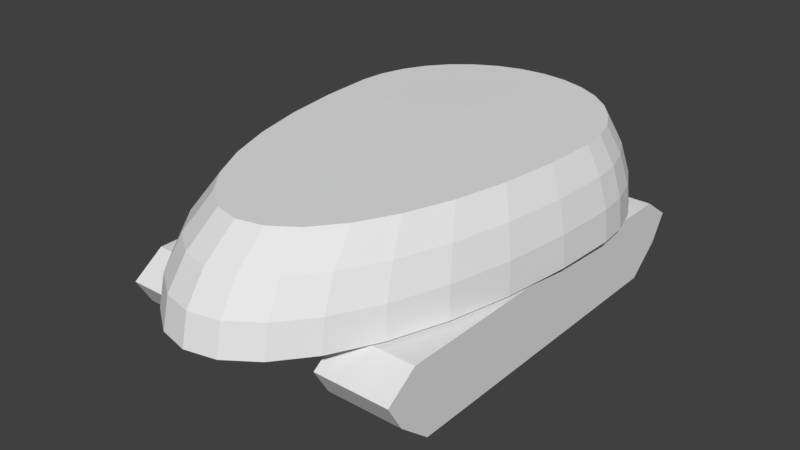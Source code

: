 # Source: TankBody.blend  (saved by Blender 2.77.0; exported with 4.5.12 LTS)
import bpy
from mathutils import Matrix  # noqa: F401  (used for matrix-valued properties, if any)

bpy.ops.wm.read_factory_settings(use_empty=True)
scene = bpy.context.scene
scene.name = 'Scene'

# ---- collections
col_collection_1 = bpy.data.collections.new('Collection 1'); scene.collection.children.link(col_collection_1)

# ---- materials (node trees are filled in below, after node groups)
mat_tankbody = bpy.data.materials.new('TankBody')
mat_tankbody.alpha_threshold = 0.0
mat_tankbody.use_transparent_shadow = False
mat_tankbody.roughness = 0.5

# ---- material node trees

# ---- world
world_world = bpy.data.worlds.new('World'); scene.world = world_world
world_world.color = (0.05088, 0.05088, 0.05088)
world_world.use_sun_shadow = False
world_world.sun_shadow_jitter_overblur = 0.0
world_world.cycles.sampling_method = 'MANUAL'

# ---- meshes
me_sphere = bpy.data.meshes.new('Sphere')
me_sphere.from_pydata([(2.48e-08, 0.4, 0.5575), (3.341e-07, 1.231, 0.5556), (2.745e-07, 1.324, 0.3827), (3.937e-07, 1.381, 0.1951), (3.788e-07, 1.4, 7.55e-08), (3.131e-07, 1.381, -0.01427), (2.476e-07, 1.324, -0.07177), (2.893e-07, 1.231, -0.1248), (2.833e-07, 1.107, -0.1712), (2.923e-07, 0.9556, -0.2093), (2.774e-07, 0.7827, -0.2376), (2.789e-07, 0.5951, -0.2551), (0.1622, 1.215, 0.5556), (0.1802, 1.306, 0.3827), (0.1913, 1.362, 0.1951), (0.1951, 1.381, 7.55e-08), (0.07654, 1.362, -0.01427), (0.0721, 1.306, -0.07177), (0.06488, 1.215, -0.1248), (0.05518, 1.094, -0.1712), (0.04335, 0.9449, -0.2093), (0.02986, 0.7753, -0.2376), (0.01522, 0.5913, -0.2551), (0.3182, 1.168, 0.5556), (0.3536, 1.254, 0.3827), (0.3753, 1.306, 0.1951), (0.3827, 1.324, 7.55e-08), (0.1501, 1.306, -0.01427), (0.1414, 1.254, -0.07177), (0.1273, 1.168, -0.1248), (0.1082, 1.053, -0.1712), (0.08504, 0.9133, -0.2093), (0.05858, 0.7536, -0.2376), (0.02986, 0.5802, -0.2551), (0.4619, 1.091, 0.5556), (0.5133, 1.168, 0.3827), (0.5449, 1.215, 0.1951), (0.5556, 1.231, 7.55e-08), (0.218, 1.215, -0.01427), (0.2053, 1.168, -0.07177), (0.1848, 1.091, -0.1248), (0.1571, 0.9879, -0.1712), (0.1235, 0.8619, -0.2093), (0.08504, 0.7182, -0.2376), (0.04335, 0.5622, -0.2551), (0.5879, 0.9879, 0.5556), (0.6533, 1.053, 0.3827), (0.6935, 1.094, 0.1951), (0.7071, 1.107, 7.55e-08), (0.2774, 1.094, -0.01427), (0.2613, 1.053, -0.07177), (0.2352, 0.9879, -0.1248), (0.2, 0.9, -0.1712), (0.1571, 0.7928, -0.2093), (0.1082, 0.6706, -0.2376), (0.05518, 0.5379, -0.2551), (0.6913, 0.8619, 0.5556), (0.7682, 0.9133, 0.3827), (0.8155, 0.9449, 0.1951), (0.8315, 0.9556, 7.55e-08), (0.3262, 0.9449, -0.01427), (0.3073, 0.9133, -0.07177), (0.2765, 0.8619, -0.1248), (0.2352, 0.7928, -0.1712), (0.1848, 0.7087, -0.2093), (0.1273, 0.6126, -0.2376), (0.06488, 0.5084, -0.2551), (0.7682, 0.7182, 0.5556), (0.8536, 0.7536, 0.3827), (0.9061, 0.7753, 0.1951), (0.9239, 0.7827, 7.55e-08), (0.3625, 0.7753, -0.01427), (0.3414, 0.7536, -0.07177), (0.3073, 0.7182, -0.1248), (0.2613, 0.6706, -0.1712), (0.2053, 0.6126, -0.2093), (0.1414, 0.5464, -0.2376), (0.0721, 0.4747, -0.2551), (0.8155, 0.5622, 0.5556), (0.9061, 0.5802, 0.3827), (0.9619, 0.5913, 0.1951), (0.9808, 0.5951, 7.55e-08), (0.3848, 0.5913, -0.01427), (0.3625, 0.5802, -0.07177), (0.3262, 0.5622, -0.1248), (0.2774, 0.5379, -0.1712), (0.218, 0.5084, -0.2093), (0.1501, 0.4747, -0.2376), (0.07654, 0.4381, -0.2551), (0.8315, 0.4, 0.5556), (0.9239, 0.4, 0.3827), (0.9808, 0.4, 0.1951), (1.0, 0.4, 7.55e-08), (0.3923, 0.4, -0.01427), (0.3696, 0.4, -0.07177), (0.3326, 0.4, -0.1248), (0.2828, 0.4, -0.1712), (0.2222, 0.4, -0.2093), (0.1531, 0.4, -0.2376), (0.07804, 0.4, -0.2551), (0.8155, 0.05814, 0.5556), (0.9061, 0.01667, 0.3827), (0.9619, -0.008863, 0.1951), (0.9808, -0.01748, 7.451e-08), (0.3848, -0.008863, -0.01427), (0.3625, 0.01667, -0.07177), (0.3262, 0.05814, -0.1248), (0.2774, 0.1139, -0.1712), (0.218, 0.1819, -0.2093), (0.1501, 0.2595, -0.2376), (0.07654, 0.3437, -0.2551), (0.7682, -0.3006, 0.5556), (0.8536, -0.3819, 0.3827), (0.9061, -0.432, 0.1951), (0.9239, -0.4489, 7.451e-08), (0.3625, -0.432, -0.01427), (0.3414, -0.3819, -0.07177), (0.3073, -0.3006, -0.1248), (0.2613, -0.1912, -0.1712), (0.2053, -0.05777, -0.2093), (0.1414, 0.0944, -0.2376), (0.0721, 0.2595, -0.2551), (0.6913, -0.6312, 0.5556), (0.7682, -0.7493, 0.3827), (0.8155, -0.822, 0.1951), (0.8315, -0.8466, 7.451e-08), (0.3262, -0.822, -0.01427), (0.3073, -0.7493, -0.07177), (0.2765, -0.6312, -0.1248), (0.2352, -0.4723, -0.1712), (0.1848, -0.2787, -0.2093), (0.1273, -0.05777, -0.2376), (0.06488, 0.1819, -0.2551), (0.5879, -0.921, 0.5556), (0.6533, -1.071, 0.3827), (0.6935, -1.164, 0.1951), (0.7071, -1.195, 7.451e-08), (0.2774, -1.164, -0.01427), (0.2613, -1.071, -0.07177), (0.2352, -0.921, -0.1248), (0.2, -0.7188, -0.1712), (0.1571, -0.4723, -0.2093), (0.1082, -0.1912, -0.2376), (0.05518, 0.1139, -0.2551), (0.4619, -1.159, 0.5556), (0.5133, -1.336, 0.3827), (0.5449, -1.444, 0.1951), (0.5556, -1.481, 7.451e-08), (0.218, -1.444, -0.01427), (0.2053, -1.336, -0.07177), (0.1848, -1.159, -0.1248), (0.1571, -0.921, -0.1712), (0.1235, -0.6312, -0.2093), (0.08504, -0.3006, -0.2376), (0.04335, 0.05814, -0.2551), (2.86e-07, 0.4, -0.261), (0.3182, -1.336, 0.5556), (0.3536, -1.532, 0.3827), (0.3753, -1.653, 0.1951), (0.3827, -1.694, 7.451e-08), (0.1501, -1.653, -0.01427), (0.1414, -1.532, -0.07177), (0.1273, -1.336, -0.1248), (0.1082, -1.071, -0.1712), (0.08504, -0.7493, -0.2093), (0.05858, -0.3819, -0.2376), (0.02986, 0.01667, -0.2551), (0.1622, -1.444, 0.5556), (0.1802, -1.653, 0.3827), (0.1913, -1.781, 0.1951), (0.1951, -1.825, 7.451e-08), (0.07654, -1.781, -0.01427), (0.0721, -1.653, -0.07177), (0.06488, -1.444, -0.1248), (0.05518, -1.164, -0.1712), (0.04335, -0.822, -0.2093), (0.02986, -0.432, -0.2376), (0.01522, -0.008862, -0.2551), (1.404e-07, -1.481, 0.5556), (3.192e-07, -1.694, 0.3827), (9.567e-08, -1.825, 0.1951), (1.404e-07, -1.869, 7.451e-08), (1.939e-07, -1.825, -0.01427), (2.833e-07, -1.694, -0.07177), (2.118e-07, -1.481, -0.1248), (2.297e-07, -1.195, -0.1712), (2.595e-07, -0.8466, -0.2093), (2.565e-07, -0.4489, -0.2376), (2.818e-07, -0.01748, -0.2551), (0.9315, 1.04, -0.01978), (0.9315, 0.94, -0.4998), (0.9315, -1.24, -0.01978), (0.9315, -1.14, -0.4998), (0.4515, 1.04, -0.01978), (0.4515, 0.94, -0.4998), (0.4515, -1.24, -0.01978), (0.4515, -1.14, -0.4998), (0.9315, 1.24, -0.1598), (0.4515, 1.24, -0.1598), (0.9315, -1.44, -0.1598), (0.4515, -1.44, -0.1598), (0.9315, -1.34, -0.3298), (0.4515, -1.34, -0.3298), (0.9315, 1.14, -0.3298), (0.4515, 1.14, -0.3298)], [], [(8, 7, 18, 19), (1, 0, 12), (9, 8, 19, 20), (2, 1, 12, 13), (10, 9, 20, 21), (3, 2, 13, 14), (11, 10, 21, 22), (4, 3, 14, 15), (155, 11, 22), (5, 4, 15, 16), (6, 5, 16, 17), (7, 6, 17, 18), (155, 22, 33), (16, 15, 26, 27), (17, 16, 27, 28), (18, 17, 28, 29), (19, 18, 29, 30), (12, 0, 23), (20, 19, 30, 31), (13, 12, 23, 24), (21, 20, 31, 32), (14, 13, 24, 25), (22, 21, 32, 33), (15, 14, 25, 26), (31, 30, 41, 42), (24, 23, 34, 35), (32, 31, 42, 43), (25, 24, 35, 36), (33, 32, 43, 44), (26, 25, 36, 37), (155, 33, 44), (27, 26, 37, 38), (28, 27, 38, 39), (29, 28, 39, 40), (30, 29, 40, 41), (23, 0, 34), (39, 38, 49, 50), (40, 39, 50, 51), (41, 40, 51, 52), (34, 0, 45), (42, 41, 52, 53), (35, 34, 45, 46), (43, 42, 53, 54), (36, 35, 46, 47), (44, 43, 54, 55), (37, 36, 47, 48), (155, 44, 55), (38, 37, 48, 49), (46, 45, 56, 57), (54, 53, 64, 65), (47, 46, 57, 58), (55, 54, 65, 66), (48, 47, 58, 59), (155, 55, 66), (49, 48, 59, 60), (50, 49, 60, 61), (51, 50, 61, 62), (52, 51, 62, 63), (45, 0, 56), (53, 52, 63, 64), (61, 60, 71, 72), (62, 61, 72, 73), (63, 62, 73, 74), (56, 0, 67), (64, 63, 74, 75), (57, 56, 67, 68), (65, 64, 75, 76), (58, 57, 68, 69), (66, 65, 76, 77), (59, 58, 69, 70), (155, 66, 77), (60, 59, 70, 71), (76, 75, 86, 87), (69, 68, 79, 80), (77, 76, 87, 88), (70, 69, 80, 81), (155, 77, 88), (71, 70, 81, 82), (72, 71, 82, 83), (73, 72, 83, 84), (74, 73, 84, 85), (67, 0, 78), (75, 74, 85, 86), (68, 67, 78, 79), (84, 83, 94, 95), (85, 84, 95, 96), (78, 0, 89), (86, 85, 96, 97), (79, 78, 89, 90), (87, 86, 97, 98), (80, 79, 90, 91), (88, 87, 98, 99), (81, 80, 91, 92), (155, 88, 99), (82, 81, 92, 93), (83, 82, 93, 94), (91, 90, 101, 102), (99, 98, 109, 110), (92, 91, 102, 103), (155, 99, 110), (93, 92, 103, 104), (94, 93, 104, 105), (95, 94, 105, 106), (96, 95, 106, 107), (89, 0, 100), (97, 96, 107, 108), (90, 89, 100, 101), (98, 97, 108, 109), (106, 105, 116, 117), (107, 106, 117, 118), (100, 0, 111), (108, 107, 118, 119), (101, 100, 111, 112), (109, 108, 119, 120), (102, 101, 112, 113), (110, 109, 120, 121), (103, 102, 113, 114), (155, 110, 121), (104, 103, 114, 115), (105, 104, 115, 116), (121, 120, 131, 132), (114, 113, 124, 125), (155, 121, 132), (115, 114, 125, 126), (116, 115, 126, 127), (117, 116, 127, 128), (118, 117, 128, 129), (111, 0, 122), (119, 118, 129, 130), (112, 111, 122, 123), (120, 119, 130, 131), (113, 112, 123, 124), (129, 128, 139, 140), (122, 0, 133), (130, 129, 140, 141), (123, 122, 133, 134), (131, 130, 141, 142), (124, 123, 134, 135), (132, 131, 142, 143), (125, 124, 135, 136), (155, 132, 143), (126, 125, 136, 137), (127, 126, 137, 138), (128, 127, 138, 139), (155, 143, 154), (137, 136, 147, 148), (138, 137, 148, 149), (139, 138, 149, 150), (140, 139, 150, 151), (133, 0, 144), (141, 140, 151, 152), (134, 133, 144, 145), (142, 141, 152, 153), (135, 134, 145, 146), (143, 142, 153, 154), (136, 135, 146, 147), (144, 0, 156), (152, 151, 163, 164), (145, 144, 156, 157), (153, 152, 164, 165), (146, 145, 157, 158), (154, 153, 165, 166), (147, 146, 158, 159), (155, 154, 166), (148, 147, 159, 160), (149, 148, 160, 161), (150, 149, 161, 162), (151, 150, 162, 163), (160, 159, 170, 171), (161, 160, 171, 172), (162, 161, 172, 173), (163, 162, 173, 174), (156, 0, 167), (164, 163, 174, 175), (157, 156, 167, 168), (165, 164, 175, 176), (158, 157, 168, 169), (166, 165, 176, 177), (159, 158, 169, 170), (155, 166, 177), (175, 174, 185, 186), (168, 167, 178, 179), (176, 175, 186, 187), (169, 168, 179, 180), (177, 176, 187, 188), (170, 169, 180, 181), (155, 177, 188), (171, 170, 181, 182), (172, 171, 182, 183), (173, 172, 183, 184), (174, 173, 184, 185), (167, 0, 178), (196, 194, 190, 192), (201, 202, 196, 192), (189, 191, 199, 201, 192, 190, 203, 197), (204, 203, 190, 194), (195, 193, 198, 204, 194, 196, 202, 200), (191, 189, 193, 195), (193, 189, 197, 198), (191, 195, 200, 199), (199, 200, 202, 201), (198, 197, 203, 204)])
_uv = me_sphere.uv_layers.new(name='UVMap')
_uv.uv.foreach_set('vector', [0.225, 0.8319, 0.2233, 0.8669, 0.2092, 0.8625, 0.213, 0.8282, 0.4062, 0.003879, 0.4062, 0.1793, 0.3714, 0.0, 0.2264, 0.7894, 0.225, 0.8319, 0.213, 0.8282, 0.217, 0.7864, 0.4988, 0.7533, 0.5406, 0.7639, 0.5365, 0.8084, 0.4942, 0.8027, 0.2274, 0.7409, 0.2264, 0.7894, 0.217, 0.7864, 0.2209, 0.7388, 0.4559, 0.7455, 0.4988, 0.7533, 0.4942, 0.8027, 0.451, 0.798, 0.2278, 0.6883, 0.2274, 0.7409, 0.2209, 0.7388, 0.2245, 0.6873, 0.4136, 0.7408, 0.4559, 0.7455, 0.451, 0.798, 0.4087, 0.7943, 0.2278, 0.6337, 0.2278, 0.6883, 0.2245, 0.6873, 0.2189, 0.9091, 0.2184, 0.9146, 0.176, 0.9094, 0.2023, 0.9039, 0.2212, 0.893, 0.2189, 0.9091, 0.2023, 0.9039, 0.2055, 0.8881, 0.2233, 0.8669, 0.2212, 0.893, 0.2055, 0.8881, 0.2092, 0.8625, 0.2278, 0.6337, 0.2245, 0.6873, 0.2213, 0.6842, 0.2023, 0.9039, 0.176, 0.9094, 0.1352, 0.8936, 0.1862, 0.8884, 0.2055, 0.8881, 0.2023, 0.9039, 0.1862, 0.8884, 0.1904, 0.8734, 0.2092, 0.8625, 0.2055, 0.8881, 0.1904, 0.8734, 0.1956, 0.8493, 0.213, 0.8282, 0.2092, 0.8625, 0.1956, 0.8493, 0.2015, 0.817, 0.3714, 0.0, 0.4062, 0.1793, 0.338, 0.003023, 0.217, 0.7864, 0.213, 0.8282, 0.2015, 0.817, 0.2079, 0.7776, 0.4942, 0.8027, 0.5365, 0.8084, 0.5344, 0.8539, 0.4919, 0.8533, 0.2209, 0.7388, 0.217, 0.7864, 0.2079, 0.7776, 0.2146, 0.7328, 0.451, 0.798, 0.4942, 0.8027, 0.4919, 0.8533, 0.4486, 0.8517, 0.2245, 0.6873, 0.2209, 0.7388, 0.2146, 0.7328, 0.2213, 0.6842, 0.4087, 0.7943, 0.451, 0.798, 0.4486, 0.8517, 0.4062, 0.8491, 0.2079, 0.7776, 0.2015, 0.817, 0.1908, 0.7987, 0.1995, 0.7633, 0.4919, 0.8533, 0.5344, 0.8539, 0.5344, 0.8987, 0.4919, 0.9031, 0.2146, 0.7328, 0.2079, 0.7776, 0.1995, 0.7633, 0.2088, 0.7229, 0.4486, 0.8517, 0.4919, 0.8533, 0.4919, 0.9031, 0.4486, 0.9046, 0.2213, 0.6842, 0.2146, 0.7328, 0.2088, 0.7229, 0.2184, 0.6792, 0.4062, 0.8491, 0.4486, 0.8517, 0.4486, 0.9046, 0.4062, 0.903, 0.2278, 0.6337, 0.2213, 0.6842, 0.2184, 0.6792, 0.1862, 0.8884, 0.1352, 0.8936, 0.09753, 0.8679, 0.1714, 0.8631, 0.1904, 0.8734, 0.1862, 0.8884, 0.1714, 0.8631, 0.1764, 0.8496, 0.1956, 0.8493, 0.1904, 0.8734, 0.1764, 0.8496, 0.183, 0.8279, 0.2015, 0.817, 0.1956, 0.8493, 0.183, 0.8279, 0.1908, 0.7987, 0.338, 0.003023, 0.4062, 0.1793, 0.3071, 0.01283, 0.9876, 0.01322, 1.0, 0.0, 0.9989, 0.0342, 0.9866, 0.04544, 0.183, 0.8279, 0.1764, 0.8496, 0.1641, 0.8175, 0.1719, 0.799, 0.1908, 0.7987, 0.183, 0.8279, 0.1719, 0.799, 0.1813, 0.7741, 0.3071, 0.01283, 0.4062, 0.1793, 0.2801, 0.02905, 0.1995, 0.7633, 0.1908, 0.7987, 0.1813, 0.7741, 0.1921, 0.744, 0.4919, 0.9031, 0.5344, 0.8987, 0.5365, 0.9411, 0.4942, 0.9502, 0.2088, 0.7229, 0.1995, 0.7633, 0.1921, 0.744, 0.2037, 0.7096, 0.4486, 0.9046, 0.4919, 0.9031, 0.4942, 0.9502, 0.451, 0.9545, 0.2184, 0.6792, 0.2088, 0.7229, 0.2037, 0.7096, 0.2158, 0.6724, 0.4062, 0.903, 0.4486, 0.9046, 0.451, 0.9545, 0.4087, 0.9539, 0.2278, 0.6337, 0.2184, 0.6792, 0.2158, 0.6724, 0.1714, 0.8631, 0.09753, 0.8679, 0.06447, 0.8332, 0.1583, 0.829, 0.4942, 0.9502, 0.5365, 0.9411, 0.5406, 0.9794, 0.4988, 0.9927, 0.2037, 0.7096, 0.1921, 0.744, 0.186, 0.7204, 0.1995, 0.6934, 0.451, 0.9545, 0.4942, 0.9502, 0.4988, 0.9927, 0.4559, 0.9997, 0.2158, 0.6724, 0.2037, 0.7096, 0.1995, 0.6934, 0.2136, 0.6641, 0.4087, 0.9539, 0.451, 0.9545, 0.4559, 0.9997, 0.4136, 1.0, 0.2278, 0.6337, 0.2158, 0.6724, 0.2136, 0.6641, 0.1583, 0.829, 0.06447, 0.8332, 0.03728, 0.7909, 0.1476, 0.7875, 0.9866, 0.04544, 0.9989, 0.0342, 0.998, 0.07585, 0.9857, 0.08467, 0.1719, 0.799, 0.1641, 0.8175, 0.154, 0.7784, 0.1628, 0.7637, 0.1813, 0.7741, 0.1719, 0.799, 0.1628, 0.7637, 0.1736, 0.7442, 0.2801, 0.02905, 0.4062, 0.1793, 0.2579, 0.05105, 0.1921, 0.744, 0.1813, 0.7741, 0.1736, 0.7442, 0.186, 0.7204, 0.9857, 0.08467, 0.998, 0.07585, 0.9974, 0.1233, 0.9851, 0.1294, 0.1628, 0.7637, 0.154, 0.7784, 0.1464, 0.7337, 0.1559, 0.7236, 0.1736, 0.7442, 0.1628, 0.7637, 0.1559, 0.7236, 0.1678, 0.71, 0.2579, 0.05105, 0.4062, 0.1793, 0.2414, 0.078, 0.186, 0.7204, 0.1736, 0.7442, 0.1678, 0.71, 0.1814, 0.6936, 0.4953, 0.01231, 0.5347, 0.02684, 0.5331, 0.06714, 0.4936, 0.0571, 0.1995, 0.6934, 0.186, 0.7204, 0.1814, 0.6936, 0.1964, 0.6749, 0.4531, 0.003247, 0.4953, 0.01231, 0.4936, 0.0571, 0.4513, 0.0508, 0.2136, 0.6641, 0.1995, 0.6934, 0.1964, 0.6749, 0.212, 0.6547, 0.4099, 0.0, 0.4531, 0.003247, 0.4513, 0.0508, 0.408, 0.04848, 0.2278, 0.6337, 0.2136, 0.6641, 0.212, 0.6547, 0.1476, 0.7875, 0.03728, 0.7909, 0.017, 0.7426, 0.1395, 0.74, 0.1964, 0.6749, 0.1814, 0.6936, 0.1785, 0.6644, 0.1944, 0.6548, 0.4513, 0.0508, 0.4936, 0.0571, 0.4924, 0.1057, 0.4501, 0.1023, 0.212, 0.6547, 0.1964, 0.6749, 0.1944, 0.6548, 0.211, 0.6444, 0.408, 0.04848, 0.4513, 0.0508, 0.4501, 0.1023, 0.4068, 0.101, 0.2278, 0.6337, 0.212, 0.6547, 0.211, 0.6444, 0.1395, 0.74, 0.017, 0.7426, 0.004414, 0.6902, 0.1344, 0.6886, 0.9851, 0.1294, 0.9974, 0.1233, 0.997, 0.1749, 0.9847, 0.1779, 0.9741, 0.1393, 0.9851, 0.1294, 0.9847, 0.1779, 0.9737, 0.1829, 0.1678, 0.71, 0.1559, 0.7236, 0.1516, 0.6799, 0.1641, 0.6729, 0.2414, 0.078, 0.4062, 0.1793, 0.2313, 0.1088, 0.1814, 0.6936, 0.1678, 0.71, 0.1641, 0.6729, 0.1785, 0.6644, 0.4936, 0.0571, 0.5331, 0.06714, 0.5321, 0.1108, 0.4924, 0.1057, 0.9737, 0.1829, 0.9847, 0.1779, 0.9846, 0.2284, 0.9736, 0.2283, 0.1641, 0.6729, 0.1516, 0.6799, 0.15, 0.6345, 0.1627, 0.6343, 0.2313, 0.1088, 0.4062, 0.1793, 0.2278, 0.1424, 0.1785, 0.6644, 0.1641, 0.6729, 0.1627, 0.6343, 0.1775, 0.6341, 0.4924, 0.1057, 0.5321, 0.1108, 0.5317, 0.1563, 0.4919, 0.1561, 0.1944, 0.6548, 0.1785, 0.6644, 0.1775, 0.6341, 0.1936, 0.6339, 0.4501, 0.1023, 0.4924, 0.1057, 0.4919, 0.1561, 0.4496, 0.1559, 0.211, 0.6444, 0.1944, 0.6548, 0.1936, 0.6339, 0.2107, 0.6338, 0.4068, 0.101, 0.4501, 0.1023, 0.4496, 0.1559, 0.4063, 0.1556, 0.2278, 0.6337, 0.211, 0.6444, 0.2107, 0.6338, 0.1344, 0.6886, 0.004414, 0.6902, 0.0, 0.6356, 0.1325, 0.635, 0.9847, 0.1779, 0.997, 0.1749, 0.9968, 0.2284, 0.9846, 0.2284, 0.4496, 0.1559, 0.4919, 0.1561, 0.4918, 0.2634, 0.4495, 0.2703, 0.2107, 0.6338, 0.1936, 0.6339, 0.1941, 0.5946, 0.2109, 0.618, 0.4063, 0.1556, 0.4496, 0.1559, 0.4495, 0.2703, 0.4062, 0.2724, 0.2278, 0.6337, 0.2107, 0.6338, 0.2109, 0.618, 0.1325, 0.635, 0.0, 0.6356, 0.003655, 0.5188, 0.1337, 0.5206, 0.9846, 0.2284, 0.9968, 0.2284, 0.997, 0.3428, 0.9847, 0.3356, 0.9736, 0.2283, 0.9846, 0.2284, 0.9847, 0.3356, 0.9737, 0.324, 0.1627, 0.6343, 0.15, 0.6345, 0.151, 0.5389, 0.1636, 0.5543, 0.2278, 0.1424, 0.4062, 0.1793, 0.2312, 0.2154, 0.1775, 0.6341, 0.1627, 0.6343, 0.1636, 0.5543, 0.1781, 0.5731, 0.4919, 0.1561, 0.5317, 0.1563, 0.5316, 0.2519, 0.4918, 0.2634, 0.1936, 0.6339, 0.1775, 0.6341, 0.1781, 0.5731, 0.1941, 0.5946, 0.9737, 0.324, 0.9847, 0.3356, 0.9851, 0.4471, 0.9741, 0.4243, 0.1636, 0.5543, 0.151, 0.5389, 0.1547, 0.4385, 0.1667, 0.4689, 0.2312, 0.2154, 0.4062, 0.1793, 0.2413, 0.2933, 0.1781, 0.5731, 0.1636, 0.5543, 0.1667, 0.4689, 0.1806, 0.506, 0.4918, 0.2634, 0.5316, 0.2519, 0.5321, 0.3522, 0.4924, 0.3748, 0.1941, 0.5946, 0.1781, 0.5731, 0.1806, 0.506, 0.1958, 0.5484, 0.4495, 0.2703, 0.4918, 0.2634, 0.4924, 0.3748, 0.45, 0.3886, 0.2109, 0.618, 0.1941, 0.5946, 0.1958, 0.5484, 0.2118, 0.5945, 0.4062, 0.2724, 0.4495, 0.2703, 0.45, 0.3886, 0.4067, 0.3931, 0.2278, 0.6337, 0.2109, 0.618, 0.2118, 0.5945, 0.1337, 0.5206, 0.003655, 0.5188, 0.01548, 0.398, 0.138, 0.4022, 0.9847, 0.3356, 0.997, 0.3428, 0.9974, 0.4612, 0.9851, 0.4471, 0.2118, 0.5945, 0.1958, 0.5484, 0.1987, 0.5058, 0.2132, 0.5728, 0.4067, 0.3931, 0.45, 0.3886, 0.4513, 0.4977, 0.408, 0.5043, 0.2278, 0.6337, 0.2118, 0.5945, 0.2132, 0.5728, 0.138, 0.4022, 0.01548, 0.398, 0.03505, 0.2867, 0.1454, 0.2931, 0.9851, 0.4471, 0.9974, 0.4612, 0.998, 0.5703, 0.9857, 0.5499, 0.1547, 0.4385, 0.145, 0.416, 0.1519, 0.3132, 0.1609, 0.346, 0.1667, 0.4689, 0.1547, 0.4385, 0.1609, 0.346, 0.172, 0.3902, 0.2413, 0.2933, 0.4062, 0.1793, 0.2577, 0.3666, 0.1806, 0.506, 0.1667, 0.4689, 0.172, 0.3902, 0.1848, 0.4442, 0.4924, 0.3748, 0.5321, 0.3522, 0.5331, 0.4447, 0.4935, 0.4775, 0.1958, 0.5484, 0.1806, 0.506, 0.1848, 0.4442, 0.1987, 0.5058, 0.45, 0.3886, 0.4924, 0.3748, 0.4935, 0.4775, 0.4513, 0.4977, 0.172, 0.3902, 0.1609, 0.346, 0.1695, 0.2649, 0.1793, 0.3212, 0.2577, 0.3666, 0.4062, 0.1793, 0.2799, 0.4325, 0.1848, 0.4442, 0.172, 0.3902, 0.1793, 0.3212, 0.1905, 0.39, 0.4935, 0.4775, 0.5331, 0.4447, 0.5347, 0.5256, 0.4953, 0.5675, 0.1987, 0.5058, 0.1848, 0.4442, 0.1905, 0.39, 0.2026, 0.4685, 0.4513, 0.4977, 0.4935, 0.4775, 0.4953, 0.5675, 0.4531, 0.5932, 0.2132, 0.5728, 0.1987, 0.5058, 0.2026, 0.4685, 0.2153, 0.5537, 0.408, 0.5043, 0.4513, 0.4977, 0.4531, 0.5932, 0.4099, 0.6017, 0.2278, 0.6337, 0.2132, 0.5728, 0.2153, 0.5537, 0.1454, 0.2931, 0.03505, 0.2867, 0.06162, 0.1891, 0.1555, 0.1974, 0.9857, 0.5499, 0.998, 0.5703, 0.9989, 0.6659, 0.9866, 0.6399, 0.1609, 0.346, 0.1519, 0.3132, 0.1615, 0.223, 0.1695, 0.2649, 0.2278, 0.6337, 0.2153, 0.5537, 0.2178, 0.5381, 0.1555, 0.1974, 0.06162, 0.1891, 0.09417, 0.1089, 0.1681, 0.1189, 0.9866, 0.6399, 0.9989, 0.6659, 1.0, 0.7443, 0.9876, 0.7138, 0.1695, 0.2649, 0.1615, 0.223, 0.1733, 0.1491, 0.1802, 0.1983, 0.1793, 0.3212, 0.1695, 0.2649, 0.1802, 0.1983, 0.1884, 0.2646, 0.2799, 0.4325, 0.4062, 0.1793, 0.3068, 0.4884, 0.1905, 0.39, 0.1793, 0.3212, 0.1884, 0.2646, 0.1976, 0.3455, 0.2566, 0.4921, 0.2799, 0.4325, 0.3068, 0.4884, 0.2865, 0.5542, 0.2026, 0.4685, 0.1905, 0.39, 0.1976, 0.3455, 0.2075, 0.4379, 0.4531, 0.5932, 0.4953, 0.5675, 0.4975, 0.6413, 0.4555, 0.6715, 0.2153, 0.5537, 0.2026, 0.4685, 0.2075, 0.4379, 0.2178, 0.5381, 0.4099, 0.6017, 0.4531, 0.5932, 0.4555, 0.6715, 0.4123, 0.6815, 0.3068, 0.4884, 0.4062, 0.1793, 0.3376, 0.5322, 0.1976, 0.3455, 0.1884, 0.2646, 0.1988, 0.2225, 0.2058, 0.3124, 0.2865, 0.5542, 0.3068, 0.4884, 0.3376, 0.5322, 0.3207, 0.6028, 0.2075, 0.4379, 0.1976, 0.3455, 0.2058, 0.3124, 0.2132, 0.4151, 0.2697, 0.6091, 0.2865, 0.5542, 0.3207, 0.6028, 0.306, 0.6608, 0.2178, 0.5381, 0.2075, 0.4379, 0.2132, 0.4151, 0.2206, 0.5265, 0.4123, 0.6815, 0.4555, 0.6715, 0.4584, 0.7297, 0.4152, 0.7408, 0.2278, 0.6337, 0.2178, 0.5381, 0.2206, 0.5265, 0.1681, 0.1189, 0.09417, 0.1089, 0.1314, 0.0493, 0.1826, 0.06047, 0.1733, 0.1491, 0.1681, 0.1189, 0.1826, 0.06047, 0.187, 0.09406, 0.1802, 0.1983, 0.1733, 0.1491, 0.187, 0.09406, 0.1925, 0.1488, 0.1884, 0.2646, 0.1802, 0.1983, 0.1925, 0.1488, 0.1988, 0.2225, 0.1826, 0.06047, 0.1314, 0.0493, 0.172, 0.01252, 0.1984, 0.0245, 0.187, 0.09406, 0.1826, 0.06047, 0.1984, 0.0245, 0.2019, 0.06017, 0.1925, 0.1488, 0.187, 0.09406, 0.2019, 0.06017, 0.2059, 0.1183, 0.1988, 0.2225, 0.1925, 0.1488, 0.2059, 0.1183, 0.2102, 0.1966, 0.3376, 0.5322, 0.4062, 0.1793, 0.3711, 0.5621, 0.2058, 0.3124, 0.1988, 0.2225, 0.2102, 0.1966, 0.2148, 0.292, 0.3207, 0.6028, 0.3376, 0.5322, 0.3711, 0.5621, 0.3579, 0.6361, 0.2132, 0.4151, 0.2058, 0.3124, 0.2148, 0.292, 0.2194, 0.401, 0.306, 0.6608, 0.3207, 0.6028, 0.3579, 0.6361, 0.3454, 0.6961, 0.2206, 0.5265, 0.2132, 0.4151, 0.2194, 0.401, 0.2238, 0.5194, 0.2939, 0.7038, 0.306, 0.6608, 0.3454, 0.6961, 0.3341, 0.7398, 0.2278, 0.6337, 0.2206, 0.5265, 0.2238, 0.5194, 0.2148, 0.292, 0.2102, 0.1966, 0.2222, 0.1878, 0.2242, 0.2851, 0.3579, 0.6361, 0.3711, 0.5621, 0.4058, 0.5772, 0.3965, 0.6528, 0.2194, 0.401, 0.2148, 0.292, 0.2242, 0.2851, 0.2258, 0.3963, 0.3454, 0.6961, 0.3579, 0.6361, 0.3965, 0.6528, 0.3864, 0.7139, 0.2238, 0.5194, 0.2194, 0.401, 0.2258, 0.3963, 0.2271, 0.5169, 0.3341, 0.7398, 0.3454, 0.6961, 0.3864, 0.7139, 0.3759, 0.7579, 0.2278, 0.6337, 0.2238, 0.5194, 0.2271, 0.5169, 0.1984, 0.0245, 0.172, 0.01252, 0.2143, 0.0, 0.215, 0.01231, 0.2019, 0.06017, 0.1984, 0.0245, 0.215, 0.01231, 0.2175, 0.04869, 0.2059, 0.1183, 0.2019, 0.06017, 0.2175, 0.04869, 0.2199, 0.1079, 0.2102, 0.1966, 0.2059, 0.1183, 0.2199, 0.1079, 0.2222, 0.1878, 0.3711, 0.5621, 0.4062, 0.1793, 0.4058, 0.5772, 0.5347, 0.6384, 0.5403, 0.0565, 0.6445, 0.05846, 0.6389, 0.6404, 0.6453, 0.6958, 0.5411, 0.6938, 0.5347, 0.6384, 0.6389, 0.6404, 0.8638, 0.05598, 0.8638, 0.694, 0.833, 0.7499, 0.7956, 0.7219, 0.7581, 0.6659, 0.7581, 0.08391, 0.7956, 0.02797, 0.833, 0.0, 0.5478, 0.0, 0.652, 0.001965, 0.6445, 0.05846, 0.5403, 0.0565, 0.7581, 0.05596, 0.7581, 0.694, 0.7272, 0.7499, 0.6896, 0.7219, 0.652, 0.666, 0.652, 0.08395, 0.6896, 0.02798, 0.7272, 0.0, 0.967, 0.08644, 0.9736, 0.5682, 0.8704, 0.5491, 0.8638, 0.06733, 0.6126, 0.7523, 0.6126, 0.8813, 0.5696, 0.8699, 0.5696, 0.7408, 0.967, 0.08644, 0.8638, 0.06733, 0.8704, 0.0, 0.9736, 0.01911, 0.652, 0.7232, 0.5478, 0.7213, 0.5411, 0.6938, 0.6453, 0.6958, 0.5696, 0.7408, 0.5696, 0.8699, 0.5406, 0.8813, 0.5406, 0.7522])
me_sphere.materials.append(mat_tankbody)
me_sphere.use_remesh_preserve_volume = False
me_sphere.use_remesh_preserve_attributes = False
me_sphere.use_mirror_vertex_groups = False
me_sphere.update()

# ---- objects
ob_sphere = bpy.data.objects.new('Sphere', me_sphere)

# ---- transforms, parenting, visibility, modifiers, constraints
ob_sphere.location = (0.0, 0.0, 0.0)
ob_sphere.lineart.crease_threshold = 0.0
_m = ob_sphere.modifiers.new('Mirror', 'MIRROR')

# ---- collection membership
col_collection_1.objects.link(ob_sphere)

# ---- scene / render settings (as saved in the file)
scene.frame_start = 1; scene.frame_end = 250; scene.frame_set(1)
scene.render.engine = 'BLENDER_EEVEE_NEXT'
scene.render.resolution_percentage = 50
scene.render.dither_intensity = 0.0
scene.cycles.use_denoising = False
scene.cycles.samples = 128
scene.cycles.sampling_pattern = 'TABULATED_SOBOL'
scene.cycles.light_sampling_threshold = 0.0
scene.cycles.use_adaptive_sampling = False
scene.cycles.use_light_tree = False
scene.cycles.blur_glossy = 0.0
scene.cycles.sample_clamp_indirect = 0.0
scene.view_settings.view_transform = 'Standard'
bpy.context.view_layer.update()

# ---- added for rendering (the .blend has no active camera and no usable light): camera, sun
cam_auto = bpy.data.cameras.new('AutoCamera')
cam_auto.lens = 50.0
cam_auto.sensor_width = 36.0
cam_auto.clip_end = 1000.0
ob_auto_camera = bpy.data.objects.new('AutoCamera', cam_auto)
scene.collection.objects.link(ob_auto_camera)
ob_auto_camera.location = (3.67802, -4.64801, 2.97129)
ob_auto_camera.rotation_euler = (1.09748, -7.21219e-08, 0.694738)
scene.camera = ob_auto_camera
light_auto_sun = bpy.data.lights.new('AutoSun', 'SUN')
light_auto_sun.energy = 3.0
light_auto_sun.angle = 0.0523599
ob_auto_sun = bpy.data.objects.new('AutoSun', light_auto_sun)
scene.collection.objects.link(ob_auto_sun)
ob_auto_sun.rotation_euler = (0.872665, 0.174533, 0.523599)
bpy.context.view_layer.update()
